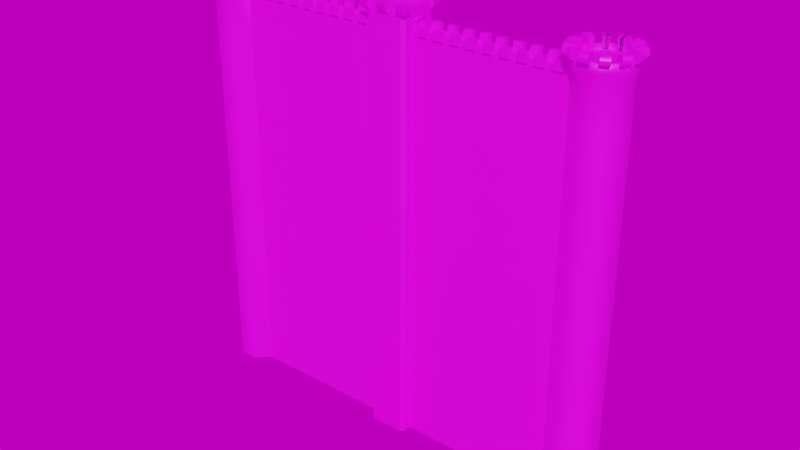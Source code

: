 # Source: wall.blend  (saved by Blender 2.91.10; exported with 4.5.12 LTS)
import bpy
from mathutils import Matrix  # noqa: F401  (used for matrix-valued properties, if any)

bpy.ops.wm.read_factory_settings(use_empty=True)
scene = bpy.context.scene
scene.name = 'Scene'

# ---- collections
col_wall = bpy.data.collections.new('wall'); scene.collection.children.link(col_wall)

# ---- images (referenced by path relative to the original .blend; pixels are not part of the script)
import os
ASSET_DIR = os.environ.get("B2B_ASSET_DIR", "")  # directory of the original .blend (textures are referenced by path, not embedded)
HERE = os.path.dirname(os.path.abspath(__file__))  # packed textures are extracted next to this script under _unpacked/

def load_image(name, relpath, width, height, colorspace="sRGB"):
    """Load a texture the original file referenced (path relative to the .blend, or extracted next to this script)."""
    p = next((c for c in (os.path.join(HERE, relpath), os.path.join(ASSET_DIR, relpath)) if relpath and os.path.exists(c)), "")
    if p:
        img = bpy.data.images.load(p, check_existing=True)
        img.name = name
    else:  # same state as the original file: an image datablock whose file is absent (Cycles renders it pink)
        img = bpy.data.images.new(name, width, height)
        img.source = "FILE"
        img.filepath = "//" + (relpath or name)
    img.colorspace_settings.name = colorspace
    return img
img_composite_png = load_image('composite.png', 'composite.png', 1024, 1024, 'sRGB')
img_tt_rts_buildings_texture_tga_001 = load_image('TT_RTS_Buildings_texture.tga.001', 'TT_RTS_Buildings_texture.tga', 1024, 1024, 'sRGB')
img_hdrskycloudy004_hdr_6k_exr = load_image('HdrSkyCloudy004_HDR_6K.exr', 'HdrSkyCloudy004_HDR_6K.exr', 1024, 1024, 'Linear Rec.709')

# ---- materials (node trees are filled in below, after node groups)
mat_composite = bpy.data.materials.new('Composite')
mat_composite.use_transparent_shadow = False
mat_composite_tintable = bpy.data.materials.new('Composite.Tintable')
mat_composite_tintable.use_transparent_shadow = False

# ---- node groups
ng_auto_smooth = bpy.data.node_groups.new('Auto Smooth', 'GeometryNodeTree')
_s = ng_auto_smooth.interface.new_socket(name='Geometry', in_out='OUTPUT', socket_type='NodeSocketGeometry')
_s = ng_auto_smooth.interface.new_socket(name='Geometry', in_out='INPUT', socket_type='NodeSocketGeometry')
_s = ng_auto_smooth.interface.new_socket(name='Angle', in_out='INPUT', socket_type='NodeSocketFloat')
_s.subtype = 'ANGLE'
_s.min_value = 0.0
_s.max_value = 3.142
ng_auto_smooth.is_modifier = True
_N = ng_auto_smooth.nodes; _L = ng_auto_smooth.links
n0 = _N.new('NodeGroupOutput'); n0.name = 'Group Output'; n0.location = (480, -100)
n1 = _N.new('NodeGroupInput'); n1.name = 'Group Input'; n1.location = (-420, -300)
n2 = _N.new('NodeGroupInput'); n2.name = 'Group Input.001'; n2.location = (-60, -100)
n3 = _N.new('GeometryNodeSetShadeSmooth'); n3.name = 'Set Shade Smooth'; n3.location = (120, -100)
n3.domain = 'EDGE'
n4 = _N.new('GeometryNodeSetShadeSmooth'); n4.name = 'Set Shade Smooth.001'; n4.location = (300, -100)
n5 = _N.new('GeometryNodeInputMeshEdgeAngle'); n5.name = 'Edge Angle'; n5.location = (-420, -220)
n6 = _N.new('GeometryNodeInputEdgeSmooth'); n6.name = 'Is Edge Smooth'; n6.location = (-60, -160)
n7 = _N.new('GeometryNodeInputShadeSmooth'); n7.name = 'Is Face Smooth'; n7.location = (-240, -340)
n8 = _N.new('FunctionNodeBooleanMath'); n8.name = 'Boolean Math'; n8.location = (-60, -220)
n9 = _N.new('FunctionNodeCompare'); n9.name = 'Compare'; n9.location = (-240, -180)
n9.operation = 'LESS_EQUAL'
_L.new(n5.outputs[0], n9.inputs[0])
_L.new(n4.outputs[0], n0.inputs[0])
_L.new(n1.outputs[1], n9.inputs[1])
_L.new(n9.outputs[0], n8.inputs[0])
_L.new(n7.outputs[0], n8.inputs[1])
_L.new(n2.outputs[0], n3.inputs[0])
_L.new(n6.outputs[0], n3.inputs[1])
_L.new(n3.outputs[0], n4.inputs[0])
_L.new(n8.outputs[0], n3.inputs[2])
n0.is_active_output = True

# ---- material node trees
mat_composite.use_nodes = True; mat_composite.node_tree.nodes.clear()
_N = mat_composite.node_tree.nodes; _L = mat_composite.node_tree.links
n0 = _N.new('ShaderNodeBsdfPrincipled'); n0.name = 'Principled BSDF'; n0.location = (10, 300)
n0.distribution = 'GGX'
n0.subsurface_method = 'BURLEY'
n0.inputs[3].default_value = 1.45
n0.inputs[27].default_value = (0.0, 0.0, 0.0, 1.0)
n0.inputs[28].default_value = 1.0
n1 = _N.new('ShaderNodeOutputMaterial'); n1.name = 'Material Output'; n1.location = (300, 300)
n2 = _N.new('ShaderNodeTexImage'); n2.name = 'Image Texture'; n2.location = (-580, 302)
n2.image = img_composite_png
n3 = _N.new('ShaderNodeTexImage'); n3.name = 'Image Texture.001'; n3.location = (-593, 593)
n3.image = img_tt_rts_buildings_texture_tga_001
_L.new(n0.outputs[0], n1.inputs[0])
_L.new(n3.outputs[0], n0.inputs[0])
n1.is_active_output = True
mat_composite_tintable.use_nodes = True; mat_composite_tintable.node_tree.nodes.clear()
_N = mat_composite_tintable.node_tree.nodes; _L = mat_composite_tintable.node_tree.links
n0 = _N.new('ShaderNodeBsdfPrincipled'); n0.name = 'Principled BSDF'; n0.location = (10, 300)
n0.distribution = 'GGX'
n0.subsurface_method = 'BURLEY'
n0.inputs[3].default_value = 1.45
n0.inputs[27].default_value = (0.0, 0.0, 0.0, 1.0)
n0.inputs[28].default_value = 1.0
n1 = _N.new('ShaderNodeOutputMaterial'); n1.name = 'Material Output'; n1.location = (300, 300)
n2 = _N.new('ShaderNodeTexImage'); n2.name = 'Image Texture'; n2.location = (-580, 302)
n2.image = img_composite_png
n3 = _N.new('ShaderNodeTexImage'); n3.name = 'Image Texture.001'; n3.location = (-593, 593)
n3.image = img_tt_rts_buildings_texture_tga_001
_L.new(n0.outputs[0], n1.inputs[0])
_L.new(n3.outputs[0], n0.inputs[0])
n1.is_active_output = True

# ---- world
world_world = bpy.data.worlds.new('World'); scene.world = world_world
world_world.use_nodes = True; world_world.node_tree.nodes.clear()
_N = world_world.node_tree.nodes; _L = world_world.node_tree.links
n0 = _N.new('ShaderNodeMath'); n0.name = 'Math'; n0.location = (-166, 272)
n0.operation = 'MULTIPLY'
n0.inputs[2].default_value = 0.0
n1 = _N.new('ShaderNodeMath'); n1.name = 'Math.001'; n1.location = (27, 275)
n1.inputs[2].default_value = 0.0
n2 = _N.new('ShaderNodeBackground'); n2.name = 'Background'; n2.location = (291, 365)
n3 = _N.new('NodeReroute'); n3.name = 'Reroute'; n3.location = (-259, 307)
n3.width = 16
n4 = _N.new('ShaderNodeTexEnvironment'); n4.name = 'Environment Texture'; n4.location = (-698, 345)
n4.width = 280
n4.image = img_hdrskycloudy004_hdr_6k_exr
n5 = _N.new('ShaderNodeTexNoise'); n5.name = 'Musgrave Texture'; n5.location = (-569, 105)
n5.width = 150
n5.normalize = False
n5.inputs[2].default_value = 1.0
n5.inputs[3].default_value = 0.0
n5.inputs[4].default_value = 1.0
n5.inputs[5].default_value = 1.0
n6 = _N.new('ShaderNodeOutputWorld'); n6.name = 'World Output'; n6.location = (476, 366)
n7 = _N.new('ShaderNodeRGB'); n7.name = 'RGB'; n7.location = (-559, 568)
n7.outputs[0].default_value = (0.07888, 0.09304, 0.5, 1.0)
_L.new(n2.outputs[0], n6.inputs[0])
_L.new(n0.outputs[0], n1.inputs[0])
_L.new(n3.outputs[0], n2.inputs[0])
_L.new(n3.outputs[0], n0.inputs[0])
_L.new(n1.outputs[0], n2.inputs[1])
_L.new(n4.outputs[0], n3.inputs[0])
n6.is_active_output = True
world_world.color = (0.05088, 0.05088, 0.05088)
world_world.use_sun_shadow = False
world_world.sun_shadow_jitter_overblur = 0.0
world_world.cycles.sample_map_resolution = 2048

# ---- meshes
me_cube = bpy.data.meshes.new('Cube')
me_cube.from_pydata([(-21.23, -1.148, 4.528), (-21.23, -0.6632, 4.528), (-21.23, -0.5, 4.191), (-22.85, -2.772, -45.0), (-22.89, -2.691, 6.5), (-25.15, -2.772, -45.0), (-25.11, -2.691, 6.5), (-26.77, -1.148, -45.0), (-26.69, -1.114, 6.5), (-21.23, -1.148, -45.0), (-22.85, -2.772, 4.528), (-25.15, -2.772, 4.528), (-26.77, -1.148, 4.528), (-22.71, -3.118, 6.5), (-25.29, -3.118, 6.5), (-27.12, -1.292, 6.5), (-20.88, -1.292, 6.5), (-25.11, -1.114, 5.961), (-25.15, -2.772, -0.4245), (-25.15, -2.772, -5.377), (-25.15, -2.772, -10.33), (-25.15, -2.772, -15.28), (-25.15, -2.772, -20.24), (-25.15, -2.772, -25.19), (-25.15, -2.772, -30.14), (-25.15, -2.772, -35.09), (-25.15, -2.772, -40.05), (-26.77, -1.148, -0.4245), (-26.77, -1.148, -5.377), (-26.77, -1.148, -10.33), (-26.77, -1.148, -15.28), (-26.77, -1.148, -20.24), (-26.77, -1.148, -25.19), (-26.77, -1.148, -30.14), (-26.77, -1.148, -35.09), (-26.77, -1.148, -40.05), (-21.23, -1.148, -0.4245), (-21.23, -1.148, -10.33), (-21.23, -1.148, -15.28), (-21.23, -1.148, -20.24), (-21.23, -1.148, -30.14), (-21.23, -1.148, -40.05), (-22.85, -2.772, -40.05), (-22.85, -2.772, -35.09), (-22.85, -2.772, -30.14), (-22.85, -2.772, -25.19), (-22.85, -2.772, -20.24), (-22.85, -2.772, -15.28), (-22.85, -2.772, -10.33), (-22.85, -2.772, -5.377), (-22.85, -2.772, -0.4245), (-26.77, -3.529e-06, -45.0), (-27.12, -3.409e-06, 6.5), (-26.77, -3.529e-06, 4.528), (-26.69, -3.469e-06, 6.5), (-26.69, 0.0, 5.961), (-26.77, -3.529e-06, -40.05), (-26.77, -3.529e-06, -35.09), (-26.77, -3.529e-06, -30.14), (-26.77, -3.529e-06, -25.19), (-26.77, -3.529e-06, -20.24), (-26.77, -3.529e-06, -15.28), (-26.77, -3.529e-06, -10.33), (-26.77, -3.529e-06, -5.377), (-26.77, -3.529e-06, -0.4245), (-20.88, -9.061e-07, 6.5), (-21.23, -1.144e-06, 4.528), (-21.31, -1.144e-06, 6.5), (-21.31, 0.0, 5.961), (-21.23, -1.148, -5.377), (-21.23, -1.148, -25.19), (-21.23, -1.148, -35.09), (-2.5, -0.6632, 4.528), (-2.5, -1.148, 4.528), (-2.5, -0.5, 4.191), (-2.5, -1.148, -45.0), (-2.5, -1.148, -5.377), (-2.5, -1.148, -25.19), (-2.5, -1.148, -35.09), (-2.5, -1.148, -0.4245), (-2.5, -1.148, -10.33), (-2.5, -1.148, -15.28), (-2.5, -1.148, -20.24), (-2.5, -1.148, -30.14), (-2.5, -1.148, -40.05), (-22.71, -3.118, 5.514), (-25.29, -3.118, 5.514), (-27.12, -1.292, 5.514), (-27.12, 0.0, 5.514), (-20.88, 0.0, 5.514), (-20.88, -1.292, 5.514), (-18.55, -0.6632, 4.528), (-13.2, -0.6632, 4.528), (-7.851, -0.6632, 4.528), (-7.851, -1.148, 4.528), (-13.2, -1.148, 4.528), (-18.55, -1.148, 4.528), (-18.55, -1.148, -5.377), (-13.2, -1.148, -5.377), (-7.851, -1.148, -5.377), (-18.55, -1.148, -45.0), (-13.2, -1.148, -45.0), (-7.851, -1.148, -45.0), (-18.55, -0.5, 4.191), (-13.2, -0.5, 4.191), (-7.851, -0.5, 4.191), (-18.55, -1.148, -25.19), (-13.2, -1.148, -25.19), (-7.851, -1.148, -25.19), (-18.55, -1.148, -35.09), (-13.2, -1.148, -35.09), (-7.851, -1.148, -35.09), (-18.55, -1.148, -0.4245), (-13.2, -1.148, -0.4245), (-7.851, -1.148, -0.4245), (-18.55, -1.148, -10.33), (-13.2, -1.148, -10.33), (-7.851, -1.148, -10.33), (-18.55, -1.148, -15.28), (-13.2, -1.148, -15.28), (-7.851, -1.148, -15.28), (-18.55, -1.148, -20.24), (-13.2, -1.148, -20.24), (-7.851, -1.148, -20.24), (-18.55, -1.148, -30.14), (-13.2, -1.148, -30.14), (-7.851, -1.148, -30.14), (-18.55, -1.148, -40.05), (-13.2, -1.148, -40.05), (-7.851, -1.148, -40.05), (-21.23, -1.148, 4.178), (-21.23, 0.0, 4.178), (-25.11, -2.691, 5.961), (-22.89, -2.691, 5.961), (-26.69, -1.114, 5.961), (-21.31, -1.114, 5.961), (-22.89, -1.114, 5.961), (-25.11, 0.0, 5.961), (-21.31, -1.114, 6.5), (-22.89, 0.0, 5.961)], [], [(86, 87, 12, 11), (89, 90, 0, 66), (90, 85, 10, 0), (4, 6, 14, 13), (27, 64, 63, 28), (8, 54, 52, 15), (29, 62, 61, 30), (26, 35, 7, 5), (6, 8, 15, 14), (67, 138, 16, 65), (138, 4, 13, 16), (4, 138, 135, 133), (6, 4, 133, 132), (8, 6, 132, 134), (25, 34, 35, 26), (43, 25, 26, 42), (44, 24, 25, 43), (45, 23, 24, 44), (46, 22, 23, 45), (47, 21, 22, 46), (48, 20, 21, 47), (49, 19, 20, 48), (50, 18, 19, 49), (10, 11, 18, 50), (24, 33, 34, 25), (23, 32, 33, 24), (22, 31, 32, 23), (21, 30, 31, 22), (20, 29, 30, 21), (19, 28, 29, 20), (18, 27, 28, 19), (11, 12, 27, 18), (71, 43, 42, 41), (41, 42, 3, 9), (40, 44, 43, 71), (35, 56, 51, 7), (34, 57, 56, 35), (33, 58, 57, 34), (32, 59, 58, 33), (31, 60, 59, 32), (30, 61, 60, 31), (5, 3, 42, 26), (53, 64, 27, 12), (85, 86, 11, 10), (70, 45, 44, 40), (110, 111, 126, 125), (39, 46, 45, 70), (38, 47, 46, 39), (37, 48, 47, 38), (69, 49, 48, 37), (36, 50, 49, 69), (36, 0, 10, 50), (8, 134, 55, 54), (87, 88, 53, 12), (136, 135, 68, 139), (111, 129, 84, 78), (84, 129, 102, 75), (126, 111, 78, 83), (108, 126, 83, 77), (123, 108, 77, 82), (120, 123, 82, 81), (117, 120, 81, 80), (99, 117, 80, 76), (114, 99, 76, 79), (94, 114, 79, 73), (95, 92, 91, 96), (15, 52, 88, 87), (13, 14, 86, 85), (16, 13, 85, 90), (65, 16, 90, 89), (14, 15, 87, 86), (113, 114, 94, 95), (96, 0, 36, 112), (128, 127, 100, 101), (1, 91, 103, 2), (92, 93, 105, 104), (93, 72, 74, 105), (1, 0, 96, 91), (94, 93, 92, 95), (93, 94, 73, 72), (98, 99, 114, 113), (112, 36, 69, 97), (112, 113, 95, 96), (116, 117, 99, 98), (97, 69, 37, 115), (97, 98, 113, 112), (119, 120, 117, 116), (115, 37, 38, 118), (115, 116, 98, 97), (122, 123, 120, 119), (118, 38, 39, 121), (118, 119, 116, 115), (107, 108, 123, 122), (121, 39, 70, 106), (121, 122, 119, 118), (125, 126, 108, 107), (106, 70, 40, 124), (106, 107, 122, 121), (128, 129, 111, 110), (109, 71, 41, 127), (124, 125, 107, 106), (129, 128, 101, 102), (9, 100, 127, 41), (109, 110, 125, 124), (124, 40, 71, 109), (91, 92, 104, 103), (127, 128, 110, 109), (28, 63, 62, 29), (66, 0, 130, 131), (136, 17, 132, 133), (17, 137, 55, 134), (135, 138, 67, 68), (132, 17, 134), (135, 136, 133), (136, 139, 137, 17)])
me_cube.polygons.foreach_set('use_smooth', [1, 1, 1, 1, 1, 1, 1, 1, 1, 1, 1, 1, 1, 1, 1, 1, 1, 1, 1, 1, 1, 1, 1, 1, 1, 1, 1, 1, 1, 1, 1, 1, 1, 1, 1, 1, 1, 1, 1, 1, 1, 1, 1, 1, 1, 0, 1, 1, 1, 1, 1, 1, 1, 1, 1, 0, 0, 0, 0, 0, 0, 0, 0, 0, 0, 0, 1, 1, 1, 1, 1, 0, 0, 0, 0, 0, 0, 0, 0, 0, 0, 0, 0, 0, 0, 0, 0, 0, 0, 0, 0, 0, 0, 0, 0, 0, 0, 0, 0, 0, 0, 0, 0, 0, 0, 0, 0, 1, 1, 1, 1, 1, 1, 1, 1])
_uv = me_cube.uv_layers.new(name='Normal2')
_uv.uv.foreach_set('vector', [0.3555, 0.9004, 0.5703, 0.9004, 0.5703, 0.999, 0.3555, 0.999, 0.4648, 0.9004, 0.3584, 0.9004, 0.3584, 0.999, 0.4648, 0.999, 0.3555, 0.9004, 0.5703, 0.9004, 0.5703, 0.999, 0.3555, 0.999, 0.3555, 0.9639, 0.5703, 0.9639, 0.5703, 0.999, 0.3555, 0.999, 0.3555, 0.999, 0.4072, 0.999, 0.4072, 0.8027, 0.3555, 0.8027, 0.3555, 0.9639, 0.4463, 0.9639, 0.4463, 0.999, 0.3555, 0.999, 0.3555, 0.999, 0.4072, 0.999, 0.4072, 0.8027, 0.3555, 0.8027, 0.4619, 0.999, 0.3555, 0.999, 0.3555, 0.8027, 0.4619, 0.8027, 0.5703, 0.9639, 0.3555, 0.9639, 0.3555, 0.999, 0.5703, 0.999, 0.4814, 0.9639, 0.5703, 0.9639, 0.5703, 0.999, 0.4814, 0.999, 0.5703, 0.9639, 0.3555, 0.9639, 0.3555, 0.999, 0.5703, 0.999, 0.3555, 0.9639, 0.5703, 0.9639, 0.5703, 0.917, 0.3555, 0.917, 0.5703, 0.9639, 0.3555, 0.9639, 0.3555, 0.917, 0.5703, 0.917, 0.3555, 0.9639, 0.5703, 0.9639, 0.5703, 0.917, 0.3555, 0.917, 0.4619, 0.999, 0.3555, 0.999, 0.3555, 0.8027, 0.4619, 0.8027, 0.5703, 0.999, 0.4619, 0.999, 0.4619, 0.8027, 0.5703, 0.8027, 0.5703, 0.999, 0.4619, 0.999, 0.4619, 0.8027, 0.5703, 0.8027, 0.5703, 0.999, 0.4619, 0.999, 0.4619, 0.8027, 0.5703, 0.8027, 0.5703, 0.999, 0.4619, 0.999, 0.4619, 0.8027, 0.5703, 0.8027, 0.5703, 0.999, 0.4619, 0.999, 0.4619, 0.8027, 0.5703, 0.8027, 0.5703, 0.999, 0.4619, 0.999, 0.4619, 0.8027, 0.5703, 0.8027, 0.5703, 0.999, 0.4619, 0.999, 0.4619, 0.8027, 0.5703, 0.8027, 0.5703, 0.999, 0.4619, 0.999, 0.4619, 0.8027, 0.5703, 0.8027, 0.5703, 0.999, 0.4619, 0.999, 0.4619, 0.8027, 0.5703, 0.8027, 0.4619, 0.999, 0.3555, 0.999, 0.3555, 0.8027, 0.4619, 0.8027, 0.4619, 0.999, 0.3555, 0.999, 0.3555, 0.8027, 0.4619, 0.8027, 0.4619, 0.999, 0.3555, 0.999, 0.3555, 0.8027, 0.4619, 0.8027, 0.4619, 0.999, 0.3555, 0.999, 0.3555, 0.8027, 0.4619, 0.8027, 0.4619, 0.999, 0.3555, 0.999, 0.3555, 0.8027, 0.4619, 0.8027, 0.4619, 0.999, 0.3555, 0.999, 0.3555, 0.8027, 0.4619, 0.8027, 0.4619, 0.999, 0.3555, 0.999, 0.3555, 0.8027, 0.4619, 0.8027, 0.4619, 0.999, 0.3555, 0.999, 0.3555, 0.8027, 0.4619, 0.8027, 0.4639, 0.999, 0.5703, 0.999, 0.5703, 0.8027, 0.4639, 0.8027, 0.4639, 0.999, 0.5703, 0.999, 0.5703, 0.8027, 0.4639, 0.8027, 0.4639, 0.999, 0.5703, 0.999, 0.5703, 0.8027, 0.4639, 0.8027, 0.3555, 0.999, 0.4072, 0.999, 0.4072, 0.8027, 0.3555, 0.8027, 0.3555, 0.999, 0.4072, 0.999, 0.4072, 0.8027, 0.3555, 0.8027, 0.3555, 0.999, 0.4072, 0.999, 0.4072, 0.8027, 0.3555, 0.8027, 0.3555, 0.999, 0.4072, 0.999, 0.4072, 0.8027, 0.3555, 0.8027, 0.3555, 0.999, 0.4072, 0.999, 0.4072, 0.8027, 0.3555, 0.8027, 0.3555, 0.999, 0.4072, 0.999, 0.4072, 0.8027, 0.3555, 0.8027, 0.4619, 0.8027, 0.5703, 0.8027, 0.5703, 0.999, 0.4619, 0.999, 0.4072, 0.999, 0.4072, 0.8027, 0.3555, 0.8027, 0.3555, 0.999, 0.5703, 0.9004, 0.3555, 0.9004, 0.3555, 0.999, 0.5703, 0.999, 0.4639, 0.999, 0.5703, 0.999, 0.5703, 0.8027, 0.4639, 0.8027, 0.5703, 0.8027, 0.3555, 0.8027, 0.3555, 0.999, 0.5703, 0.999, 0.4639, 0.999, 0.5703, 0.999, 0.5703, 0.8027, 0.4639, 0.8027, 0.4639, 0.999, 0.5703, 0.999, 0.5703, 0.8027, 0.4639, 0.8027, 0.4639, 0.999, 0.5703, 0.999, 0.5703, 0.8027, 0.4639, 0.8027, 0.4639, 0.999, 0.5703, 0.999, 0.5703, 0.8027, 0.4639, 0.8027, 0.4639, 0.999, 0.5703, 0.999, 0.5703, 0.8027, 0.4639, 0.8027, 0.4639, 0.8027, 0.4639, 0.999, 0.5703, 0.999, 0.5703, 0.8027, 0.3555, 0.9639, 0.3555, 0.917, 0.4463, 0.917, 0.4463, 0.9639, 0.5703, 0.9004, 0.4609, 0.9004, 0.4609, 0.999, 0.5703, 0.999, 0.2529, 0.4043, 0.2529, 0.4775, 0.2012, 0.4775, 0.2012, 0.4043, 0.3555, 0.999, 0.3555, 0.8027, 0.5703, 0.8027, 0.5703, 0.999, 0.5703, 0.999, 0.3555, 0.999, 0.3555, 0.8027, 0.5703, 0.8027, 0.3555, 0.999, 0.3555, 0.8027, 0.5703, 0.8027, 0.5703, 0.999, 0.3555, 0.999, 0.3555, 0.8027, 0.5703, 0.8027, 0.5703, 0.999, 0.3555, 0.999, 0.3555, 0.8027, 0.5703, 0.8027, 0.5703, 0.999, 0.3555, 0.999, 0.3555, 0.8027, 0.5703, 0.8027, 0.5703, 0.999, 0.3555, 0.999, 0.3555, 0.8027, 0.5703, 0.8027, 0.5703, 0.999, 0.3555, 0.999, 0.3555, 0.8027, 0.5703, 0.8027, 0.5703, 0.999, 0.3555, 0.999, 0.3555, 0.8027, 0.5703, 0.8027, 0.5703, 0.999, 0.3555, 0.999, 0.3555, 0.8027, 0.5703, 0.8027, 0.5703, 0.999, 0.5703, 0.999, 0.5703, 0.9814, 0.3555, 0.9814, 0.3555, 0.999, 0.5703, 0.8027, 0.4609, 0.8027, 0.4609, 0.9004, 0.5703, 0.9004, 0.5703, 0.8027, 0.3555, 0.8027, 0.3555, 0.9004, 0.5703, 0.9004, 0.3555, 0.8027, 0.5703, 0.8027, 0.5703, 0.9004, 0.3555, 0.9004, 0.4648, 0.8027, 0.3584, 0.8027, 0.3584, 0.9004, 0.4648, 0.9004, 0.3555, 0.8027, 0.5703, 0.8027, 0.5703, 0.9004, 0.3555, 0.9004, 0.5703, 0.8027, 0.3555, 0.8027, 0.3555, 0.999, 0.5703, 0.999, 0.3555, 0.999, 0.4639, 0.999, 0.4639, 0.8027, 0.3555, 0.8027, 0.5703, 0.999, 0.3555, 0.999, 0.3555, 0.8027, 0.5703, 0.8027, 0.3555, 0.9814, 0.5703, 0.9814, 0.5703, 0.999, 0.3555, 0.999, 0.3555, 0.9814, 0.5703, 0.9814, 0.5703, 0.999, 0.3555, 0.999, 0.3555, 0.9814, 0.5703, 0.9814, 0.5703, 0.999, 0.3555, 0.999, 0.3555, 0.9814, 0.3555, 0.999, 0.5703, 0.999, 0.5703, 0.9814, 0.5703, 0.999, 0.5703, 0.9814, 0.3555, 0.9814, 0.3555, 0.999, 0.3555, 0.9814, 0.3555, 0.999, 0.5703, 0.999, 0.5703, 0.9814, 0.5703, 0.8027, 0.3555, 0.8027, 0.3555, 0.999, 0.5703, 0.999, 0.3555, 0.999, 0.4639, 0.999, 0.4639, 0.8027, 0.3555, 0.8027, 0.3555, 0.8027, 0.5703, 0.8027, 0.5703, 0.999, 0.3555, 0.999, 0.5703, 0.8027, 0.3555, 0.8027, 0.3555, 0.999, 0.5703, 0.999, 0.3555, 0.999, 0.4639, 0.999, 0.4639, 0.8027, 0.3555, 0.8027, 0.3555, 0.8027, 0.5703, 0.8027, 0.5703, 0.999, 0.3555, 0.999, 0.5703, 0.8027, 0.3555, 0.8027, 0.3555, 0.999, 0.5703, 0.999, 0.3555, 0.999, 0.4639, 0.999, 0.4639, 0.8027, 0.3555, 0.8027, 0.3555, 0.8027, 0.5703, 0.8027, 0.5703, 0.999, 0.3555, 0.999, 0.5703, 0.8027, 0.3555, 0.8027, 0.3555, 0.999, 0.5703, 0.999, 0.3555, 0.999, 0.4639, 0.999, 0.4639, 0.8027, 0.3555, 0.8027, 0.3555, 0.8027, 0.5703, 0.8027, 0.5703, 0.999, 0.3555, 0.999, 0.5703, 0.8027, 0.3555, 0.8027, 0.3555, 0.999, 0.5703, 0.999, 0.3555, 0.999, 0.4639, 0.999, 0.4639, 0.8027, 0.3555, 0.8027, 0.3555, 0.8027, 0.5703, 0.8027, 0.5703, 0.999, 0.3555, 0.999, 0.5703, 0.8027, 0.3555, 0.8027, 0.3555, 0.999, 0.5703, 0.999, 0.3555, 0.999, 0.4639, 0.999, 0.4639, 0.8027, 0.3555, 0.8027, 0.3555, 0.8027, 0.5703, 0.8027, 0.5703, 0.999, 0.3555, 0.999, 0.5703, 0.8027, 0.3555, 0.8027, 0.3555, 0.999, 0.5703, 0.999, 0.3555, 0.999, 0.4639, 0.999, 0.4639, 0.8027, 0.3555, 0.8027, 0.3555, 0.8027, 0.5703, 0.8027, 0.5703, 0.999, 0.3555, 0.999, 0.3555, 0.999, 0.5703, 0.999, 0.5703, 0.8027, 0.3555, 0.8027, 0.4639, 0.8027, 0.3555, 0.8027, 0.3555, 0.999, 0.4639, 0.999, 0.3555, 0.8027, 0.5703, 0.8027, 0.5703, 0.999, 0.3555, 0.999, 0.3555, 0.999, 0.4639, 0.999, 0.4639, 0.8027, 0.3555, 0.8027, 0.3555, 0.9814, 0.5703, 0.9814, 0.5703, 0.999, 0.3555, 0.999, 0.3555, 0.8027, 0.5703, 0.8027, 0.5703, 0.999, 0.3555, 0.999, 0.3555, 0.999, 0.4072, 0.999, 0.4072, 0.8027, 0.3555, 0.8027, 0.3744, 0.9947, 0.495, 0.9947, 0.495, 0.9947, 0.3744, 0.9947, 0.1787, 0.4004, 0.1787, 0.5098, 0.2529, 0.5098, 0.2529, 0.4004, 0.2529, 0.5049, 0.2012, 0.5049, 0.2012, 0.4326, 0.2529, 0.4326, 0.5703, 0.917, 0.5703, 0.9639, 0.4814, 0.9639, 0.4814, 0.917, 0.1748, 0.5059, 0.2529, 0.5059, 0.2529, 0.4326, 0.1748, 0.4775, 0.1748, 0.4043, 0.2529, 0.4043, 0.2529, 0.4004, 0.2012, 0.4004, 0.2012, 0.5039, 0.2529, 0.5039])
me_cube.materials.append(mat_composite)
me_cube.use_remesh_fix_poles = True
me_cube.use_remesh_preserve_attributes = False
me_cube.use_mirror_vertex_groups = False
me_cube.update()
me_cube_001 = bpy.data.meshes.new('Cube.001')
me_cube_001.from_pydata([(-1.65, 0.0, 6.5), (-1.65, -0.825, 6.5), (1.65, 0.0, 6.5), (1.65, -0.825, 6.5), (-1.65, 0.825, 6.5), (0.0, 1.65, 6.5), (1.65, 0.825, 6.5), (0.0, -1.65, 6.5), (0.0, 0.0, 6.5), (0.0, -0.825, 6.5), (0.0, 0.825, 6.5), (-1.65, -2.0, -45.0), (-2.0, -1.65, -45.0), (-1.65, -1.3, 6.966), (-1.684, -1.3, 7.0), (-1.3, -1.684, 7.0), (-1.3, -1.65, 6.966), (-2.0, 1.65, -45.0), (-1.65, 2.0, -45.0), (-1.65, 1.3, 6.966), (-1.3, 1.65, 6.966), (-1.3, 1.684, 7.0), (-1.684, 1.3, 7.0), (2.0, -1.65, -45.0), (1.65, -2.0, -45.0), (1.65, -1.3, 6.966), (1.3, -1.65, 6.966), (1.3, -1.684, 7.0), (1.684, -1.3, 7.0), (1.65, 2.0, -45.0), (2.0, 1.65, -45.0), (1.3, 1.65, 6.966), (1.65, 1.3, 6.966), (1.684, 1.3, 7.0), (1.3, 1.684, 7.0), (-2.0, -1.65, 6.966), (-1.65, -2.0, 6.966), (-1.966, -1.966, 7.0), (-2.0, 1.65, 6.966), (-1.966, 1.966, 7.0), (-1.65, 2.0, 6.966), (1.65, 2.0, 6.966), (1.966, 1.966, 7.0), (2.0, 1.65, 6.966), (2.0, -1.65, 6.966), (1.966, -1.966, 7.0), (1.65, -2.0, 6.966), (-1.65, -1.3, 6.5), (-1.3, -1.65, 6.5), (-1.3, 1.65, 6.5), (-1.65, 1.3, 6.5), (1.65, 1.3, 6.5), (1.3, 1.65, 6.5), (1.3, -1.65, 6.5), (1.65, -1.3, 6.5), (-1.65, -2.0, -24.2), (-2.0, -1.65, -24.2), (-2.0, -1.65, -29.4), (-1.65, -2.0, -29.4), (-2.0, -1.65, -34.6), (-1.65, -2.0, -34.6), (-2.0, -1.65, -39.8), (-1.65, -2.0, -39.8), (-2.0, -1.65, -19.0), (-1.65, -2.0, -19.0), (-2.0, -1.65, -13.8), (-1.65, -2.0, -13.8), (-2.0, -1.65, -8.6), (-1.65, -2.0, -8.6), (-1.65, -2.0, -3.4), (-2.0, -1.65, -3.4), (-2.0, -1.65, 1.8), (-1.65, -2.0, 1.8), (-1.65, 2.0, 1.8), (-2.0, 1.65, 1.8), (-1.65, 2.0, -3.4), (-2.0, 1.65, -3.4), (-1.65, 2.0, -8.6), (-2.0, 1.65, -8.6), (-1.65, 2.0, -13.8), (-2.0, 1.65, -13.8), (-1.65, 2.0, -19.0), (-2.0, 1.65, -19.0), (-1.65, 2.0, -24.2), (-2.0, 1.65, -24.2), (-1.65, 2.0, -29.4), (-2.0, 1.65, -29.4), (-1.65, 2.0, -34.6), (-2.0, 1.65, -34.6), (-2.0, 1.65, -39.8), (-1.65, 2.0, -39.8), (2.0, 1.65, 1.8), (1.65, 2.0, 1.8), (2.0, 1.65, -3.4), (1.65, 2.0, -3.4), (2.0, 1.65, -8.6), (1.65, 2.0, -8.6), (2.0, 1.65, -13.8), (1.65, 2.0, -13.8), (2.0, 1.65, -19.0), (1.65, 2.0, -19.0), (2.0, 1.65, -24.2), (1.65, 2.0, -24.2), (2.0, 1.65, -29.4), (1.65, 2.0, -29.4), (2.0, 1.65, -34.6), (1.65, 2.0, -34.6), (1.65, 2.0, -39.8), (2.0, 1.65, -39.8), (1.65, -2.0, 1.8), (2.0, -1.65, 1.8), (1.65, -2.0, -3.4), (2.0, -1.65, -3.4), (1.65, -2.0, -8.6), (2.0, -1.65, -8.6), (1.65, -2.0, -13.8), (2.0, -1.65, -13.8), (1.65, -2.0, -19.0), (2.0, -1.65, -19.0), (1.65, -2.0, -24.2), (2.0, -1.65, -24.2), (1.65, -2.0, -29.4), (2.0, -1.65, -29.4), (1.65, -2.0, -34.6), (2.0, -1.65, -34.6), (2.0, -1.65, -39.8), (1.65, -2.0, -39.8)], [], [(19, 13, 47, 1, 0, 4, 50), (109, 46, 36, 72), (91, 43, 44, 110), (9, 1, 47, 48, 7), (27, 15, 14, 37, 45), (16, 26, 53, 7, 48), (30, 108, 125, 23), (71, 35, 38, 74), (18, 90, 107, 29), (8, 0, 1, 9), (21, 34, 33, 42, 39), (33, 28, 27, 45, 42), (14, 22, 21, 39, 37), (59, 57, 86, 88), (56, 63, 82, 84), (61, 59, 88, 89), (63, 65, 80, 82), (73, 40, 41, 92), (65, 67, 78, 80), (67, 70, 76, 78), (70, 71, 74, 76), (75, 73, 92, 94), (25, 32, 51, 6, 2, 3, 54), (108, 105, 124, 125), (105, 103, 122, 124), (103, 101, 120, 122), (101, 99, 118, 120), (99, 97, 116, 118), (97, 95, 114, 116), (95, 93, 112, 114), (31, 20, 49, 5, 52), (93, 91, 110, 112), (90, 87, 106, 107), (87, 85, 104, 106), (85, 83, 102, 104), (83, 81, 100, 102), (81, 79, 98, 100), (79, 77, 96, 98), (77, 75, 94, 96), (24, 126, 62, 11), (126, 123, 60, 62), (123, 121, 58, 60), (121, 119, 55, 58), (119, 117, 64, 55), (117, 115, 66, 64), (115, 113, 68, 66), (113, 111, 69, 68), (111, 109, 72, 69), (10, 4, 0, 8), (57, 56, 84, 86), (2, 8, 9, 3), (5, 49, 50, 4, 10), (6, 10, 8, 2), (3, 9, 7, 53, 54), (51, 52, 5, 10, 6), (13, 14, 15, 16), (19, 20, 21, 22), (25, 26, 27, 28), (31, 32, 33, 34), (35, 36, 37), (38, 39, 40), (41, 42, 43), (44, 45, 46), (58, 55, 56, 57), (37, 39, 38, 35), (39, 42, 41, 40), (42, 45, 44, 43), (45, 37, 36, 46), (13, 19, 22, 14), (20, 31, 34, 21), (32, 25, 28, 33), (26, 16, 15, 27), (25, 54, 53, 26), (47, 13, 16, 48), (19, 50, 49, 20), (51, 32, 31, 52), (60, 58, 57, 59), (62, 60, 59, 61), (11, 62, 61, 12), (72, 36, 35, 71), (90, 18, 17, 89), (108, 30, 29, 107), (126, 24, 23, 125), (68, 69, 70, 67), (66, 68, 67, 65), (64, 66, 65, 63), (55, 64, 63, 56), (69, 72, 71, 70), (40, 73, 74, 38), (73, 75, 76, 74), (75, 77, 78, 76), (77, 79, 80, 78), (79, 81, 82, 80), (81, 83, 84, 82), (83, 85, 86, 84), (85, 87, 88, 86), (87, 90, 89, 88), (43, 91, 92, 41), (91, 93, 94, 92), (93, 95, 96, 94), (95, 97, 98, 96), (97, 99, 100, 98), (99, 101, 102, 100), (101, 103, 104, 102), (103, 105, 106, 104), (105, 108, 107, 106), (46, 109, 110, 44), (109, 111, 112, 110), (111, 113, 114, 112), (113, 115, 116, 114), (115, 117, 118, 116), (117, 119, 120, 118), (119, 121, 122, 120), (121, 123, 124, 122), (123, 126, 125, 124), (12, 61, 89, 17)])
me_cube_001.polygons.foreach_set('use_smooth', [True] * 116)
_k = set([(0, 1), (0, 4), (1, 47), (2, 3), (2, 6), (3, 54), (4, 50), (5, 49), (5, 52), (6, 51), (7, 48), (7, 53), (11, 62), (12, 61), (13, 19), (13, 47), (14, 22), (15, 27), (16, 26), (16, 48), (17, 89), (18, 90), (19, 50), (20, 31), (20, 49), (21, 34), (23, 125), (24, 126), (25, 32), (25, 54), (26, 53), (28, 33), (29, 107), (30, 108), (31, 52), (32, 51), (35, 38), (35, 71), (36, 46), (36, 72), (37, 39), (37, 45), (38, 74), (39, 42), (40, 41), (40, 73), (41, 92), (42, 45), (43, 44), (43, 91), (44, 110), (46, 109), (47, 48), (49, 50), (51, 52), (53, 54), (55, 58), (55, 64), (56, 57), (56, 63), (57, 59), (58, 60), (59, 61), (60, 62), (63, 65), (64, 66), (65, 67), (66, 68), (67, 70), (68, 69), (69, 72), (70, 71), (73, 75), (74, 76), (75, 77), (76, 78), (77, 79), (78, 80), (79, 81), (80, 82), (81, 83), (82, 84), (83, 85), (84, 86), (85, 87), (86, 88), (87, 90), (88, 89), (91, 93), (92, 94), (93, 95), (94, 96), (95, 97), (96, 98), (97, 99), (98, 100), (99, 101), (100, 102), (101, 103), (102, 104), (103, 105), (104, 106), (105, 108), (106, 107), (109, 111), (110, 112), (111, 113), (112, 114), (113, 115), (114, 116), (115, 117), (116, 118), (117, 119), (118, 120), (119, 121), (120, 122), (121, 123), (122, 124), (123, 126), (124, 125)])
me_cube_001.attributes.new('sharp_edge', 'BOOLEAN', 'EDGE').data.foreach_set('value', [ (min(e.vertices), max(e.vertices)) in _k for e in me_cube_001.edges])
_uv = me_cube_001.uv_layers.new(name='UVMap')
_uv.uv.foreach_set('vector', [0.3773, 0.97, 0.5466, 0.97, 0.547, 1.0, 0.5166, 1.0, 0.4619, 1.0, 0.4082, 1.0, 0.3773, 1.0, 0.3735, 0.8018, 0.3735, 0.9977, 0.5523, 0.9977, 0.5523, 0.8018, 0.5523, 0.8018, 0.5523, 0.9977, 0.3735, 0.9977, 0.3735, 0.8018, 0.2529, 0.4014, 0.2529, 0.5088, 0.2085, 0.5088, 0.1758, 0.486, 0.1758, 0.4014, 0.3787, 0.9789, 0.5451, 0.9789, 0.5693, 0.9785, 0.5693, 0.9977, 0.3545, 0.9977, 0.5465, 0.9744, 0.3773, 0.9744, 0.3773, 0.9443, 0.4619, 0.9443, 0.5465, 0.9443, 0.5523, 0.8018, 0.5523, 0.999, 0.3735, 0.999, 0.3735, 0.8018, 0.5523, 0.8018, 0.5523, 0.9977, 0.3735, 0.9977, 0.3735, 0.8018, 0.3735, 0.8018, 0.3735, 0.999, 0.5523, 0.999, 0.5523, 0.8018, 0.2529, 0.4014, 0.2529, 0.5088, 0.1758, 0.5088, 0.1758, 0.4014, 0.3787, 0.9789, 0.5451, 0.9789, 0.5693, 0.9785, 0.5693, 0.9977, 0.3545, 0.9977, 0.3787, 0.9789, 0.5451, 0.9789, 0.5693, 0.9785, 0.5693, 0.9977, 0.3545, 0.9977, 0.5451, 0.9655, 0.3787, 0.9655, 0.3545, 0.9658, 0.3545, 0.9466, 0.5693, 0.9466, 0.5523, 0.8018, 0.5523, 0.999, 0.3735, 0.999, 0.3735, 0.8018, 0.5523, 0.8018, 0.5523, 0.999, 0.3735, 0.999, 0.3735, 0.8018, 0.5523, 0.8018, 0.5523, 0.999, 0.3735, 0.999, 0.3735, 0.8018, 0.5523, 0.8018, 0.5523, 0.999, 0.3735, 0.999, 0.3735, 0.8018, 0.3735, 0.8018, 0.3735, 0.9977, 0.5523, 0.9977, 0.5523, 0.8018, 0.5523, 0.8018, 0.5523, 0.999, 0.3735, 0.999, 0.3735, 0.8018, 0.5523, 0.8018, 0.5523, 0.999, 0.3735, 0.999, 0.3735, 0.8018, 0.5523, 0.8018, 0.5523, 0.999, 0.3735, 0.999, 0.3735, 0.8018, 0.3735, 0.8018, 0.3735, 0.999, 0.5523, 0.999, 0.5523, 0.8018, 0.5466, 0.9744, 0.3773, 0.9744, 0.3773, 0.9443, 0.4082, 0.9443, 0.4619, 0.9443, 0.5166, 0.9443, 0.547, 0.9443, 0.5523, 0.8018, 0.5523, 0.999, 0.3735, 0.999, 0.3735, 0.8018, 0.5523, 0.8018, 0.5523, 0.999, 0.3735, 0.999, 0.3735, 0.8018, 0.5523, 0.8018, 0.5523, 0.999, 0.3735, 0.999, 0.3735, 0.8018, 0.5523, 0.8018, 0.5523, 0.999, 0.3735, 0.999, 0.3735, 0.8018, 0.5523, 0.8018, 0.5523, 0.999, 0.3735, 0.999, 0.3735, 0.8018, 0.5523, 0.8018, 0.5523, 0.999, 0.3735, 0.999, 0.3735, 0.8018, 0.5523, 0.8018, 0.5523, 0.999, 0.3735, 0.999, 0.3735, 0.8018, 0.5465, 0.9744, 0.3773, 0.9744, 0.3773, 0.9443, 0.4619, 0.9443, 0.5465, 0.9443, 0.5523, 0.8018, 0.5523, 0.999, 0.3735, 0.999, 0.3735, 0.8018, 0.3735, 0.8018, 0.3735, 0.999, 0.5523, 0.999, 0.5523, 0.8018, 0.3735, 0.8018, 0.3735, 0.999, 0.5523, 0.999, 0.5523, 0.8018, 0.3735, 0.8018, 0.3735, 0.999, 0.5523, 0.999, 0.5523, 0.8018, 0.3735, 0.8018, 0.3735, 0.999, 0.5523, 0.999, 0.5523, 0.8018, 0.3735, 0.8018, 0.3735, 0.999, 0.5523, 0.999, 0.5523, 0.8018, 0.3735, 0.8018, 0.3735, 0.999, 0.5523, 0.999, 0.5523, 0.8018, 0.3735, 0.8018, 0.3735, 0.999, 0.5523, 0.999, 0.5523, 0.8018, 0.3735, 0.8018, 0.3735, 0.999, 0.5523, 0.999, 0.5523, 0.8018, 0.3735, 0.8018, 0.3735, 0.999, 0.5523, 0.999, 0.5523, 0.8018, 0.3735, 0.8018, 0.3735, 0.999, 0.5523, 0.999, 0.5523, 0.8018, 0.3735, 0.8018, 0.3735, 0.999, 0.5523, 0.999, 0.5523, 0.8018, 0.3735, 0.8018, 0.3735, 0.999, 0.5523, 0.999, 0.5523, 0.8018, 0.3735, 0.8018, 0.3735, 0.999, 0.5523, 0.999, 0.5523, 0.8018, 0.3735, 0.8018, 0.3735, 0.999, 0.5523, 0.999, 0.5523, 0.8018, 0.3735, 0.8018, 0.3735, 0.999, 0.5523, 0.999, 0.5523, 0.8018, 0.3735, 0.8018, 0.3735, 0.999, 0.5523, 0.999, 0.5523, 0.8018, 0.2529, 0.4014, 0.2529, 0.5088, 0.1758, 0.5088, 0.1758, 0.4014, 0.5523, 0.8018, 0.5523, 0.999, 0.3735, 0.999, 0.3735, 0.8018, 0.2529, 0.4014, 0.2529, 0.5088, 0.1758, 0.5088, 0.1758, 0.4014, 0.2529, 0.4014, 0.2529, 0.486, 0.2202, 0.5088, 0.1758, 0.5088, 0.1758, 0.4014, 0.2529, 0.4014, 0.2529, 0.5088, 0.1758, 0.5088, 0.1758, 0.4014, 0.2529, 0.4014, 0.2529, 0.5088, 0.1758, 0.5088, 0.1758, 0.4242, 0.2085, 0.4014, 0.2202, 0.4014, 0.2529, 0.4242, 0.2529, 0.5088, 0.1758, 0.5088, 0.1758, 0.4014, 0.5693, 0.9744, 0.5693, 0.9766, 0.5465, 0.9766, 0.5465, 0.9766, 0.3545, 0.9744, 0.3773, 0.9766, 0.3773, 0.9766, 0.3545, 0.9766, 0.3545, 0.9744, 0.3773, 0.9766, 0.3773, 0.9766, 0.3545, 0.9766, 0.5465, 0.9744, 0.5693, 0.9744, 0.5693, 0.9766, 0.5465, 0.9766, 0.5523, 0.9977, 0.5713, 0.9977, 0.5694, 0.999, 0.3735, 0.9977, 0.3564, 0.999, 0.3545, 0.9977, 0.5523, 0.9977, 0.5694, 0.999, 0.5713, 0.9977, 0.3545, 0.9977, 0.3564, 0.999, 0.3735, 0.999, 0.5523, 0.8018, 0.5523, 0.999, 0.5523, 0.999, 0.5523, 0.8018, 0.5694, 0.999, 0.3564, 0.999, 0.3735, 0.9977, 0.5523, 0.9977, 0.3545, 0.9977, 0.5693, 0.9977, 0.5523, 0.9977, 0.3735, 0.9977, 0.5694, 0.999, 0.3564, 0.999, 0.3735, 0.9977, 0.5523, 0.9977, 0.3545, 0.9977, 0.5693, 0.9977, 0.5523, 0.9977, 0.3735, 0.9977, 0.5466, 0.97, 0.3773, 0.97, 0.3787, 0.9655, 0.5451, 0.9655, 0.3773, 0.9744, 0.5465, 0.9744, 0.5451, 0.9789, 0.3787, 0.9789, 0.3773, 0.9744, 0.5466, 0.9744, 0.5451, 0.9789, 0.3787, 0.9789, 0.3773, 0.9744, 0.5465, 0.9744, 0.5451, 0.9789, 0.3787, 0.9789, 0.3545, 0.9744, 0.3545, 0.9443, 0.3773, 0.9443, 0.3773, 0.9744, 0.5693, 0.9443, 0.5693, 0.9744, 0.5465, 0.9744, 0.5465, 0.9443, 0.3545, 0.9744, 0.3545, 0.9443, 0.3773, 0.9443, 0.3773, 0.9744, 0.5693, 0.9443, 0.5693, 0.9744, 0.5465, 0.9744, 0.5465, 0.9443, 0.5523, 0.8018, 0.5523, 0.999, 0.5523, 0.999, 0.5523, 0.8018, 0.5523, 0.8018, 0.5523, 0.999, 0.5523, 0.999, 0.5523, 0.8018, 0.5523, 0.8018, 0.5523, 0.999, 0.5523, 0.999, 0.5523, 0.8018, 0.5523, 0.8018, 0.5523, 0.9977, 0.5523, 0.9977, 0.5523, 0.8018, 0.3735, 0.999, 0.3735, 0.8018, 0.3735, 0.8018, 0.3735, 0.999, 0.5523, 0.999, 0.5523, 0.8018, 0.5523, 0.8018, 0.5523, 0.999, 0.3735, 0.999, 0.3735, 0.8018, 0.3735, 0.8018, 0.3735, 0.999, 0.5523, 0.8018, 0.5523, 0.999, 0.5523, 0.999, 0.5523, 0.8018, 0.5523, 0.8018, 0.5523, 0.999, 0.5523, 0.999, 0.5523, 0.8018, 0.5523, 0.8018, 0.5523, 0.999, 0.5523, 0.999, 0.5523, 0.8018, 0.5523, 0.8018, 0.5523, 0.999, 0.5523, 0.999, 0.5523, 0.8018, 0.5523, 0.8018, 0.5523, 0.999, 0.5523, 0.999, 0.5523, 0.8018, 0.3735, 0.9977, 0.3735, 0.8018, 0.3735, 0.8018, 0.3735, 0.9977, 0.3735, 0.999, 0.3735, 0.8018, 0.3735, 0.8018, 0.3735, 0.999, 0.3735, 0.999, 0.3735, 0.8018, 0.3735, 0.8018, 0.3735, 0.999, 0.3735, 0.999, 0.3735, 0.8018, 0.3735, 0.8018, 0.3735, 0.999, 0.3735, 0.999, 0.3735, 0.8018, 0.3735, 0.8018, 0.3735, 0.999, 0.3735, 0.999, 0.3735, 0.8018, 0.3735, 0.8018, 0.3735, 0.999, 0.3735, 0.999, 0.3735, 0.8018, 0.3735, 0.8018, 0.3735, 0.999, 0.3735, 0.999, 0.3735, 0.8018, 0.3735, 0.8018, 0.3735, 0.999, 0.3735, 0.999, 0.3735, 0.8018, 0.3735, 0.8018, 0.3735, 0.999, 0.5523, 0.9977, 0.5523, 0.8018, 0.5523, 0.8018, 0.5523, 0.9977, 0.5523, 0.999, 0.5523, 0.8018, 0.5523, 0.8018, 0.5523, 0.999, 0.5523, 0.999, 0.5523, 0.8018, 0.5523, 0.8018, 0.5523, 0.999, 0.5523, 0.999, 0.5523, 0.8018, 0.5523, 0.8018, 0.5523, 0.999, 0.5523, 0.999, 0.5523, 0.8018, 0.5523, 0.8018, 0.5523, 0.999, 0.5523, 0.999, 0.5523, 0.8018, 0.5523, 0.8018, 0.5523, 0.999, 0.5523, 0.999, 0.5523, 0.8018, 0.5523, 0.8018, 0.5523, 0.999, 0.5523, 0.999, 0.5523, 0.8018, 0.5523, 0.8018, 0.5523, 0.999, 0.5523, 0.999, 0.5523, 0.8018, 0.5523, 0.8018, 0.5523, 0.999, 0.3735, 0.9977, 0.3735, 0.8018, 0.3735, 0.8018, 0.3735, 0.9977, 0.3735, 0.999, 0.3735, 0.8018, 0.3735, 0.8018, 0.3735, 0.999, 0.3735, 0.999, 0.3735, 0.8018, 0.3735, 0.8018, 0.3735, 0.999, 0.3735, 0.999, 0.3735, 0.8018, 0.3735, 0.8018, 0.3735, 0.999, 0.3735, 0.999, 0.3735, 0.8018, 0.3735, 0.8018, 0.3735, 0.999, 0.3735, 0.999, 0.3735, 0.8018, 0.3735, 0.8018, 0.3735, 0.999, 0.3735, 0.999, 0.3735, 0.8018, 0.3735, 0.8018, 0.3735, 0.999, 0.3735, 0.999, 0.3735, 0.8018, 0.3735, 0.8018, 0.3735, 0.999, 0.3735, 0.999, 0.3735, 0.8018, 0.3735, 0.8018, 0.3735, 0.999, 0.5523, 0.8018, 0.5523, 0.999, 0.3735, 0.999, 0.3735, 0.8018])
me_cube_001.materials.append(mat_composite)
me_cube_001.use_remesh_fix_poles = True
me_cube_001.use_remesh_preserve_attributes = False
me_cube_001.use_mirror_vertex_groups = False
me_cube_001.update()
me_cube_005 = bpy.data.meshes.new('Cube.005')
me_cube_005.from_pydata([(-2.3, 1.5, -1.0), (-2.4, 1.652, 0.0), (-2.3, 2.3, -1.0), (-2.4, 2.5, 0.0), (-1.5, 1.5, -1.801), (-1.6, 1.652, 0.0), (-1.5, 2.3, -1.0), (-1.6, 2.5, 0.0), (-0.5, 1.5, -1.691), (-0.4, 1.652, 0.0), (-0.5, 2.3, -1.0), (-0.4, 2.5, 0.0), (0.5, 1.5, -1.691), (0.4, 1.652, 0.0), (0.5, 2.3, -1.0), (0.4, 2.5, 0.0), (1.6, 2.5, 0.0), (1.5, 2.3, -1.0), (1.6, 1.652, 0.0), (1.5, 1.5, -1.801), (2.4, 2.5, 0.0), (2.3, 2.3, -1.0), (2.4, 1.652, 0.0), (2.3, 1.5, -1.0)], [], [(0, 1, 3, 2), (2, 3, 7, 6), (6, 7, 5, 4), (4, 5, 1, 0), (2, 6, 4), (7, 3, 1, 5), (8, 9, 11, 10), (10, 11, 15, 14), (14, 15, 13, 12), (12, 13, 9, 8), (10, 14, 12, 8), (15, 11, 9, 13), (19, 21, 23), (16, 18, 22, 20), (21, 19, 17), (19, 23, 22, 18), (17, 19, 18, 16), (21, 17, 16, 20), (23, 21, 20, 22), (4, 0, 2)])
me_cube_005.polygons.foreach_set('use_smooth', [True] * 20)
_k = set([(0, 1), (0, 4), (1, 3), (1, 5), (2, 3), (2, 4), (3, 7), (4, 5), (4, 6), (5, 7), (6, 7), (8, 9), (8, 10), (8, 12), (9, 11), (9, 13), (10, 11), (11, 15), (12, 13), (12, 14), (13, 15), (14, 15), (16, 17), (16, 18), (16, 20), (17, 19), (18, 19), (18, 22), (19, 21), (19, 23), (20, 21), (20, 22), (22, 23)])
me_cube_005.attributes.new('sharp_edge', 'BOOLEAN', 'EDGE').data.foreach_set('value', [ (min(e.vertices), max(e.vertices)) in _k for e in me_cube_005.edges])
_uv = me_cube_005.uv_layers.new(name='UVMap')
_uv.uv.foreach_set('vector', [0.9004, 0.7559, 0.9004, 0.6143, 1.0, 0.6143, 1.0, 0.7559, 1.0, 0.6143, 1.0, 0.7559, 0.9004, 0.7559, 0.9004, 0.6143, 1.0, 0.7559, 0.9004, 0.7559, 0.9004, 0.6143, 1.0, 0.6143, 1.0, 0.6143, 1.0, 0.7559, 0.9004, 0.7559, 0.9004, 0.6143, 0.9004, 0.7559, 0.9004, 0.6143, 1.0, 0.6143, 0.9004, 0.6143, 1.0, 0.6143, 1.0, 0.7559, 0.9004, 0.7559, 0.9004, 0.7559, 0.9004, 0.6143, 1.0, 0.6143, 1.0, 0.7559, 1.0, 0.6143, 1.0, 0.7559, 0.9004, 0.7559, 0.9004, 0.6143, 1.0, 0.7559, 0.9004, 0.7559, 0.9004, 0.6143, 1.0, 0.6143, 1.0, 0.6143, 1.0, 0.7559, 0.9004, 0.7559, 0.9004, 0.6143, 0.9004, 0.7559, 0.9004, 0.6143, 1.0, 0.6143, 1.0, 0.7559, 0.9004, 0.6143, 1.0, 0.6143, 1.0, 0.7559, 0.9004, 0.7559, 1.0, 0.6143, 0.9004, 0.7559, 1.0, 0.7559, 0.9004, 0.6143, 0.9004, 0.7559, 1.0, 0.7559, 1.0, 0.6143, 0.9004, 0.7559, 1.0, 0.6143, 0.9004, 0.6143, 1.0, 0.6143, 0.9004, 0.6143, 0.9004, 0.7559, 1.0, 0.7559, 1.0, 0.7559, 1.0, 0.6143, 0.9004, 0.6143, 0.9004, 0.7559, 1.0, 0.6143, 0.9004, 0.6143, 0.9004, 0.7559, 1.0, 0.7559, 0.9004, 0.7559, 1.0, 0.7559, 1.0, 0.6143, 0.9004, 0.6143, 1.0, 0.6143, 1.0, 0.7559, 0.9004, 0.7559])
me_cube_005.materials.append(mat_composite)
me_cube_005.use_remesh_fix_poles = True
me_cube_005.use_remesh_preserve_attributes = False
me_cube_005.use_mirror_vertex_groups = False
me_cube_005.update()
me_cube_006 = bpy.data.meshes.new('Cube.006')
me_cube_006.from_pydata([(-0.3119, 2.608, -0.559), (-0.3119, 2.608, 0.7013), (0.3119, 2.608, -0.559), (0.3119, 2.608, 0.7013), (-0.4277, 3.388, 0.8852), (-0.5, 3.875, 0.4997), (-0.4788, 3.732, 0.8198), (0.5, 3.875, 0.4997), (0.4277, 3.388, 0.8852), (0.4788, 3.732, 0.8198), (-0.5, 3.875, 0.1861), (-0.4747, 3.705, -0.07515), (-0.4926, 3.825, 0.03249), (0.4747, 3.705, -0.07515), (0.5, 3.875, 0.1861), (0.4926, 3.825, 0.03249)], [], [(13, 15, 14, 7, 9, 8, 3, 2), (2, 3, 1, 0), (10, 5, 7, 14), (11, 13, 2, 0), (4, 8, 9, 6), (6, 9, 7, 5), (8, 4, 1, 3), (13, 11, 12, 15), (15, 12, 10, 14), (0, 1, 4, 6, 5, 10, 12, 11)])
me_cube_006.polygons.foreach_set('use_smooth', [True] * 10)
_k = set([(0, 1), (0, 2), (0, 11), (1, 3), (1, 4), (2, 3), (2, 13), (3, 8), (4, 6), (4, 8), (5, 6), (5, 7), (5, 10), (7, 9), (7, 14), (8, 9), (10, 12), (10, 14), (11, 12), (11, 13), (13, 15), (14, 15)])
me_cube_006.attributes.new('sharp_edge', 'BOOLEAN', 'EDGE').data.foreach_set('value', [ (min(e.vertices), max(e.vertices)) in _k for e in me_cube_006.edges])
_uv = me_cube_006.uv_layers.new(name='UVMap')
_uv.uv.foreach_set('vector', [0.9866, 0.6152, 0.9961, 0.6223, 1.0, 0.641, 1.0, 0.6845, 0.9888, 0.7343, 0.9617, 0.7539, 0.9004, 0.7539, 0.9004, 0.6152, 1.0, 0.6152, 1.0, 0.7539, 0.9004, 0.7539, 0.9004, 0.6152, 1.0, 0.641, 1.0, 0.6845, 0.9004, 0.6845, 0.9004, 0.641, 0.9866, 0.6152, 0.9866, 0.7539, 0.9004, 0.7539, 0.9004, 0.6152, 0.9004, 0.7006, 1.0, 0.7006, 0.9979, 0.7539, 0.9025, 0.7539, 0.9979, 0.7539, 0.9025, 0.7539, 0.9004, 0.6845, 1.0, 0.6845, 1.0, 0.7006, 0.9004, 0.7006, 0.9004, 0.6152, 1.0, 0.6152, 0.9866, 0.7539, 0.9866, 0.6152, 1.0, 0.6163, 1.0, 0.7529, 0.9011, 0.6152, 0.9993, 0.6152, 1.0, 0.641, 0.9004, 0.641, 1.0, 0.6152, 1.0, 0.7539, 0.9387, 0.7539, 0.9116, 0.7343, 0.9004, 0.6845, 0.9004, 0.641, 0.9043, 0.6223, 0.9138, 0.6152])
me_cube_006.materials.append(mat_composite_tintable)
me_cube_006.use_remesh_fix_poles = True
me_cube_006.use_remesh_preserve_attributes = False
me_cube_006.use_mirror_vertex_groups = False
me_cube_006.update()
me_cube_003 = bpy.data.meshes.new('Cube.003')
me_cube_003.from_pydata([(-0.5, 0.5, -1.0), (-0.5, 0.915, 0.5), (-0.5, 1.5, -0.5), (-0.5, 1.5, 0.5), (0.5, 0.5, -1.0), (0.5, 0.915, 0.5), (0.5, 1.5, -0.5), (0.5, 1.5, 0.5)], [], [(0, 1, 3, 2), (2, 3, 7, 6), (6, 7, 5, 4), (4, 5, 1, 0), (2, 6, 4, 0), (7, 3, 1, 5)])
me_cube_003.polygons.foreach_set('use_smooth', [True] * 6)
_k = set([(0, 1), (0, 2), (0, 4), (1, 3), (1, 5), (2, 3), (2, 6), (3, 7), (4, 5), (4, 6), (5, 7), (6, 7)])
me_cube_003.attributes.new('sharp_edge', 'BOOLEAN', 'EDGE').data.foreach_set('value', [ (min(e.vertices), max(e.vertices)) in _k for e in me_cube_003.edges])
_uv = me_cube_003.uv_layers.new(name='UVMap')
_uv.uv.foreach_set('vector', [0.9004, 0.7539, 0.9004, 0.6143, 1.0, 0.6143, 1.0, 0.7539, 0.9004, 0.7539, 0.9004, 0.6143, 1.0, 0.6143, 1.0, 0.7539, 0.9004, 0.7539, 0.9004, 0.6143, 1.0, 0.6143, 1.0, 0.7539, 1.0, 0.6143, 1.0, 0.7539, 0.9004, 0.7539, 0.9004, 0.6143, 1.0, 0.7539, 0.9004, 0.7539, 0.9004, 0.6143, 1.0, 0.6143, 0.9004, 0.6143, 1.0, 0.6143, 1.0, 0.7539, 0.9004, 0.7539])
me_cube_003.materials.append(mat_composite)
me_cube_003.use_remesh_fix_poles = True
me_cube_003.use_remesh_preserve_attributes = False
me_cube_003.use_mirror_vertex_groups = False
me_cube_003.update()
me_cube_002 = bpy.data.meshes.new('Cube.002')
me_cube_002.from_pydata([(-21.23, 0.5, 4.191), (-21.23, -0.5, 4.191), (-2.5, -0.5, 4.191), (-2.5, 0.5, 4.191), (-19.36, 0.5, 4.191), (-4.373, -0.5, 4.191), (-6.246, -0.5, 4.191), (-8.119, -0.5, 4.191), (-9.991, -0.5, 4.191), (-11.86, -0.5, 4.191), (-13.74, -0.5, 4.191), (-15.61, -0.5, 4.191), (-17.48, -0.5, 4.191), (-19.36, -0.5, 4.191), (-17.48, 0.5, 4.191), (-15.61, 0.5, 4.191), (-13.74, 0.5, 4.191), (-11.86, 0.5, 4.191), (-9.991, 0.5, 4.191), (-8.119, 0.5, 4.191), (-6.246, 0.5, 4.191), (-4.373, 0.5, 4.191)], [], [(1, 13, 4, 0), (11, 10, 16, 15), (9, 8, 18, 17), (12, 11, 15, 14), (13, 12, 14, 4), (5, 2, 3, 21), (10, 9, 17, 16), (8, 7, 19, 18), (7, 6, 20, 19), (6, 5, 21, 20)])
_uv = me_cube_002.uv_layers.new(name='UVMap')
_uv.uv.foreach_set('vector', [0.0752, 0.5117, 0.2021, 0.5117, 0.2021, 0.6104, 0.0752, 0.6104, 0.0752, 0.5117, 0.2021, 0.5117, 0.2021, 0.6104, 0.0752, 0.6104, 0.0752, 0.5117, 0.2021, 0.5117, 0.2021, 0.6104, 0.0752, 0.6104, 0.0752, 0.5117, 0.2021, 0.5117, 0.2021, 0.6104, 0.0752, 0.6104, 0.0752, 0.5117, 0.2021, 0.5117, 0.2021, 0.6104, 0.0752, 0.6104, 0.0752, 0.5117, 0.2021, 0.5117, 0.2021, 0.6104, 0.0752, 0.6104, 0.0752, 0.5117, 0.2021, 0.5117, 0.2021, 0.6104, 0.0752, 0.6104, 0.0752, 0.5117, 0.2021, 0.5117, 0.2021, 0.6104, 0.0752, 0.6104, 0.0752, 0.5117, 0.2021, 0.5117, 0.2021, 0.6104, 0.0752, 0.6104, 0.0752, 0.5117, 0.2021, 0.5117, 0.2021, 0.6104, 0.0752, 0.6104])
me_cube_002.materials.append(mat_composite)
me_cube_002.use_remesh_fix_poles = True
me_cube_002.use_remesh_preserve_attributes = False
me_cube_002.use_mirror_vertex_groups = False
me_cube_002.update()
me_plane = bpy.data.meshes.new('Plane')
me_plane.from_pydata([(-0.3, -0.4586, -5.285e-08), (1.0, -0.4586, 0.0), (-0.3, 0.4586, -5.285e-08), (1.0, 0.4586, 0.0), (-0.3, 0.6555, -0.04926), (-0.3, -0.6606, -0.04926), (1.0, 0.6555, -0.04926), (1.0, -0.6606, -0.04926), (-0.3, -0.7589, -0.04926), (-0.3, 0.74, -0.04926), (-0.5177, -0.7589, -0.04926), (-0.5177, 0.74, -0.04926), (-0.3275, 0.74, 0.1757), (-0.2916, 0.74, 0.1353), (-0.3014, 0.74, 0.1628), (-0.2916, -0.7589, 0.1353), (-0.3275, -0.7589, 0.1757), (-0.3014, -0.7589, 0.1628), (-0.4698, -0.7589, 0.1858), (-0.5091, -0.7589, 0.1507), (-0.4969, -0.7589, 0.1766), (-0.5091, 0.74, 0.1507), (-0.4698, 0.74, 0.1858), (-0.4969, 0.74, 0.1766), (-0.2959, 0.4586, 0.05822), (-0.2936, 0.4914, 0.09099), (-0.2943, 0.4682, 0.08139), (-0.2936, -0.4914, 0.09099), (-0.2959, -0.4586, 0.05822), (-0.2943, -0.4682, 0.08139), (-0.2951, -0.6606, 0.05822), (-0.2936, -0.6279, 0.09099), (-0.294, -0.651, 0.08139), (-0.2936, 0.6227, 0.09099), (-0.2951, 0.6555, 0.05822), (-0.294, 0.6459, 0.08139), (1.0, -0.4586, 0.06307), (1.0, -0.4914, 0.09583), (1.0, -0.4682, 0.08624), (1.0, 0.4914, 0.09583), (1.0, 0.4586, 0.06307), (1.0, 0.4682, 0.08624), (1.0, 0.6555, 0.06307), (1.0, 0.6227, 0.09583), (1.0, 0.6459, 0.08624), (1.0, -0.6279, 0.09583), (1.0, -0.6606, 0.06307), (1.0, -0.651, 0.08624), (-0.3, 0.6555, -0.4604), (-0.3, -0.6606, -0.4604), (1.0, 0.6555, -0.4604), (1.0, -0.6606, -0.4604)], [], [(0, 1, 3, 2), (5, 7, 46, 30), (37, 27, 31, 45), (1, 0, 28, 36), (2, 3, 40, 24), (6, 4, 34, 42), (11, 10, 19, 21), (9, 11, 21, 23, 22, 12, 14, 13), (10, 8, 15, 17, 16, 18, 20, 19), (16, 12, 22, 18), (12, 16, 17, 14), (14, 17, 15, 13), (21, 19, 20, 23), (23, 20, 18, 22), (8, 9, 13, 15), (42, 34, 35, 44), (44, 35, 33, 43), (30, 46, 47, 32), (32, 47, 45, 31), (27, 37, 38, 29), (29, 38, 36, 28), (39, 25, 26, 41), (41, 26, 24, 40), (25, 39, 43, 33), (7, 5, 49, 51), (4, 6, 50, 48)])
me_plane.polygons.foreach_set('use_smooth', [True] * 26)
_uv = me_plane.uv_layers.new(name='UVMap')
_uv.uv.foreach_set('vector', [0.7031, 0.09668, 0.7031, 0.0009766, 0.627, 0.0009766, 0.627, 0.09668, 0.1934, 0.3477, 0.1934, 0.2764, 0.209, 0.2754, 0.209, 0.3467, 0.2354, 0.2754, 0.2354, 0.3467, 0.2168, 0.3467, 0.2168, 0.2754, 0.2529, 0.2764, 0.2529, 0.3477, 0.2441, 0.3467, 0.2441, 0.2754, 0.1934, 0.3477, 0.1924, 0.2773, 0.2012, 0.2764, 0.2021, 0.3477, 0.2529, 0.2773, 0.2529, 0.3477, 0.2373, 0.3477, 0.2373, 0.2764, 0.251, 0.2764, 0.251, 0.3477, 0.2354, 0.3477, 0.2354, 0.2764, 0.1943, 0.2188, 0.248, 0.2158, 0.248, 0.2637, 0.2451, 0.2705, 0.2383, 0.2725, 0.2031, 0.2715, 0.1973, 0.2695, 0.1943, 0.2637, 0.25, 0.2744, 0.1953, 0.2725, 0.1953, 0.2266, 0.1973, 0.2207, 0.2041, 0.2158, 0.2402, 0.2158, 0.2471, 0.2178, 0.25, 0.2246, 0.2158, 0.3477, 0.2158, 0.2764, 0.2285, 0.2764, 0.2285, 0.3477, 0.2158, 0.2764, 0.2158, 0.3477, 0.2119, 0.3477, 0.2119, 0.2764, 0.2119, 0.2764, 0.2119, 0.3477, 0.21, 0.3477, 0.21, 0.2764, 0.2354, 0.2764, 0.2354, 0.3477, 0.2305, 0.3477, 0.2305, 0.2764, 0.2305, 0.2764, 0.2305, 0.3477, 0.2285, 0.3477, 0.2285, 0.2764, 0.1924, 0.3477, 0.1924, 0.2764, 0.21, 0.2764, 0.21, 0.3477, 0.2373, 0.2764, 0.2373, 0.3477, 0.2324, 0.3477, 0.2324, 0.2764, 0.2324, 0.2764, 0.2324, 0.3477, 0.2285, 0.3477, 0.2285, 0.2764, 0.209, 0.3467, 0.209, 0.2754, 0.2129, 0.2754, 0.2129, 0.3467, 0.2129, 0.3467, 0.2129, 0.2754, 0.2168, 0.2754, 0.2168, 0.3467, 0.2354, 0.3467, 0.2354, 0.2754, 0.2393, 0.2754, 0.2393, 0.3467, 0.2393, 0.3467, 0.2393, 0.2754, 0.2441, 0.2754, 0.2441, 0.3467, 0.21, 0.2764, 0.2109, 0.3477, 0.2061, 0.3477, 0.2051, 0.2764, 0.2051, 0.2764, 0.2061, 0.3477, 0.2021, 0.3477, 0.2012, 0.2764, 0.2109, 0.3477, 0.21, 0.2764, 0.2285, 0.2764, 0.2285, 0.3477, 0.1914, 0.3477, 0.1914, 0.2754, 0.252, 0.2754, 0.252, 0.3477, 0.1914, 0.3477, 0.1914, 0.2754, 0.2529, 0.2754, 0.2529, 0.3477])
me_plane.materials.append(mat_composite)
me_plane.use_remesh_fix_poles = True
me_plane.use_remesh_preserve_attributes = False
me_plane.use_mirror_vertex_groups = False
me_plane.update()

# ---- objects
ob_wall = bpy.data.objects.new('wall', me_cube)
ob_tower_middle = bpy.data.objects.new('tower.middle', me_cube_001)
ob_tower_middle_top = bpy.data.objects.new('tower.middle.top', me_cube_005)
ob_tower_right_pivot = bpy.data.objects.new('tower.right.pivot', None)
ob_tower_right_top = bpy.data.objects.new('tower.right.top', me_cube_006)
ob_parent = bpy.data.objects.new('parent', None)
ob_tower_left_pivot = bpy.data.objects.new('tower.left.pivot', None)
ob_tower_left_top = bpy.data.objects.new('tower.left.top', me_cube_006)
ob_battlements_left = bpy.data.objects.new('battlements.left', me_cube_003)
ob_wall_001 = bpy.data.objects.new('wall.001', me_cube_002)
ob_battlements_right = bpy.data.objects.new('battlements.right', me_cube_003)
ob_door_left = bpy.data.objects.new('door.left', me_plane)
ob_door_right = bpy.data.objects.new('door.right', me_plane)
ob_door_right_001 = bpy.data.objects.new('door.right.001', me_plane)
ob_door_right_002 = bpy.data.objects.new('door.right.002', me_plane)

# ---- transforms, parenting, visibility, modifiers, constraints
ob_wall.parent = ob_parent
ob_wall.matrix_parent_inverse = Matrix(((1.0, -0.0, 0.0, -5.96e-08), (-0.0, 1.0, -0.0, 0.0), (0.0, -0.0, 1.0, -12.5), (-0.0, 0.0, -0.0, 1.0)))
ob_wall.location = (0.0, 0.0, 5.0)
ob_wall.lineart.crease_threshold = 0.0
_m = ob_wall.modifiers.new('Hops_Mirror', 'MIRROR')
_m.use_axis = (True, True, False)
_m.use_bisect_axis = (True, True, False)
_m.use_bisect_flip_axis = (True, True, False)
_m.use_clip = True
ob_tower_middle.parent = ob_parent
ob_tower_middle.matrix_parent_inverse = Matrix(((1.0, -0.0, 0.0, -5.96e-08), (-0.0, 1.0, -0.0, 0.0), (0.0, -0.0, 1.0, -12.5), (-0.0, 0.0, -0.0, 1.0)))
ob_tower_middle.location = (0.0, 0.0, 5.0)
ob_tower_middle.scale = (1.25, 1.25, 1.0)
ob_tower_middle.show_all_edges = True
ob_tower_middle.lineart.crease_threshold = 0.0
_m = ob_tower_middle.modifiers.new('Auto Smooth', 'NODES')
_m.node_group = ng_auto_smooth
_gi = [s.identifier for s in ng_auto_smooth.interface.items_tree if s.item_type == 'SOCKET' and s.in_out == 'INPUT']
_m[_gi[1]] = 1.047  # Angle
ob_tower_middle_top.parent = ob_parent
ob_tower_middle_top.matrix_parent_inverse = Matrix(((1.0, -0.0, 0.0, -5.96e-08), (-0.0, 1.0, -0.0, 0.0), (0.0, -0.0, 1.0, -12.5), (-0.0, 0.0, -0.0, 1.0)))
ob_tower_middle_top.location = (0.0, 0.0, 12.5)
ob_tower_middle_top.scale = (1.25, 1.25, 1.0)
ob_tower_middle_top.show_all_edges = True
ob_tower_middle_top.lineart.crease_threshold = 0.0
_m = ob_tower_middle_top.modifiers.new('Hops_Mirror', 'MIRROR')
_m.use_axis = (False, True, False)
_m.use_bisect_axis = (False, True, False)
_m.use_clip = True
_m = ob_tower_middle_top.modifiers.new('Auto Smooth', 'NODES')
_m.node_group = ng_auto_smooth
_gi = [s.identifier for s in ng_auto_smooth.interface.items_tree if s.item_type == 'SOCKET' and s.in_out == 'INPUT']
_m[_gi[1]] = 1.047  # Angle
ob_tower_right_pivot.parent = ob_parent
ob_tower_right_pivot.matrix_parent_inverse = Matrix(((1.0, -0.0, 0.0, -5.96e-08), (-0.0, 1.0, -0.0, 0.0), (0.0, -0.0, 1.0, -12.5), (-0.0, 0.0, -0.0, 1.0)))
ob_tower_right_pivot.location = (24.0, 4.47e-08, 11.5)
ob_tower_right_pivot.rotation_euler = (0.0, -0.0, 0.5236)
ob_tower_right_pivot.lineart.crease_threshold = 0.0
ob_tower_right_top.parent = ob_parent
ob_tower_right_top.matrix_parent_inverse = Matrix(((1.0, -0.0, 0.0, -5.96e-08), (-0.0, 1.0, -0.0, 0.0), (0.0, -0.0, 1.0, -12.5), (-0.0, 0.0, -0.0, 1.0)))
ob_tower_right_top.location = (24.0, 0.0, 11.5)
ob_tower_right_top.show_all_edges = True
ob_tower_right_top.lineart.crease_threshold = 0.0
_m = ob_tower_right_top.modifiers.new('Array', 'ARRAY')
_m.count = 14
_m.use_relative_offset = False
_m.use_object_offset = True
_m.offset_object = ob_tower_right_pivot
_m = ob_tower_right_top.modifiers.new('Auto Smooth', 'NODES')
_m.node_group = ng_auto_smooth
_gi = [s.identifier for s in ng_auto_smooth.interface.items_tree if s.item_type == 'SOCKET' and s.in_out == 'INPUT']
_m[_gi[1]] = 1.047  # Angle
ob_parent.location = (0.0, 0.0, 4.0)
ob_parent.lineart.crease_threshold = 0.0
ob_tower_left_pivot.parent = ob_parent
ob_tower_left_pivot.matrix_parent_inverse = Matrix(((1.0, -0.0, 0.0, -5.96e-08), (-0.0, 1.0, -0.0, 0.0), (0.0, -0.0, 1.0, -12.5), (-0.0, 0.0, -0.0, 1.0)))
ob_tower_left_pivot.location = (-24.0, -2.143e-06, 11.5)
ob_tower_left_pivot.rotation_euler = (0.0, -0.0, 3.665)
ob_tower_left_pivot.lineart.crease_threshold = 0.0
ob_tower_left_top.parent = ob_parent
ob_tower_left_top.matrix_parent_inverse = Matrix(((1.0, -0.0, 0.0, -5.96e-08), (-0.0, 1.0, -0.0, 0.0), (0.0, -0.0, 1.0, -12.5), (-0.0, 0.0, -0.0, 1.0)))
ob_tower_left_top.location = (-24.0, -2.098e-06, 11.5)
ob_tower_left_top.rotation_euler = (0.0, -0.0, 3.142)
ob_tower_left_top.show_all_edges = True
ob_tower_left_top.lineart.crease_threshold = 0.0
_m = ob_tower_left_top.modifiers.new('Array', 'ARRAY')
_m.count = 12
_m.use_relative_offset = False
_m.use_object_offset = True
_m.offset_object = ob_tower_left_pivot
_m = ob_tower_left_top.modifiers.new('Auto Smooth', 'NODES')
_m.node_group = ng_auto_smooth
_gi = [s.identifier for s in ng_auto_smooth.interface.items_tree if s.item_type == 'SOCKET' and s.in_out == 'INPUT']
_m[_gi[1]] = 1.047  # Angle
ob_battlements_left.parent = ob_parent
ob_battlements_left.matrix_parent_inverse = Matrix(((1.0, -0.0, 0.0, -5.96e-08), (-0.0, 1.0, -0.0, 0.0), (0.0, -0.0, 1.0, -12.5), (-0.0, 0.0, -0.0, 1.0)))
ob_battlements_left.location = (-4.0, -3.497e-07, 9.75)
ob_battlements_left.rotation_euler = (0.0, -0.0, -3.142)
ob_battlements_left.show_all_edges = True
ob_battlements_left.lineart.crease_threshold = 0.0
_m = ob_battlements_left.modifiers.new('Hops_Mirror', 'MIRROR')
_m.use_axis = (False, True, False)
_m.use_bisect_axis = (False, True, False)
_m.use_clip = True
_m = ob_battlements_left.modifiers.new('Array', 'ARRAY')
_m.count = 9
_m.relative_offset_displace = (2.0, 0.0, 0.0)
_m = ob_battlements_left.modifiers.new('Auto Smooth', 'NODES')
_m.node_group = ng_auto_smooth
_gi = [s.identifier for s in ng_auto_smooth.interface.items_tree if s.item_type == 'SOCKET' and s.in_out == 'INPUT']
_m[_gi[1]] = 1.047  # Angle
ob_wall_001.parent = ob_parent
ob_wall_001.matrix_parent_inverse = Matrix(((1.0, -0.0, 0.0, -5.96e-08), (-0.0, 1.0, -0.0, 0.0), (0.0, -0.0, 1.0, -12.5), (-0.0, 0.0, -0.0, 1.0)))
ob_wall_001.location = (0.0, 0.0, 5.0)
ob_wall_001.lineart.crease_threshold = 0.0
_m = ob_wall_001.modifiers.new('Hops_Mirror', 'MIRROR')
_m.use_bisect_axis = (True, False, False)
_m.use_bisect_flip_axis = (True, False, False)
_m.use_clip = True
ob_battlements_right.parent = ob_parent
ob_battlements_right.matrix_parent_inverse = Matrix(((1.0, -0.0, 0.0, -5.96e-08), (-0.0, 1.0, -0.0, 0.0), (0.0, -0.0, 1.0, -12.5), (-0.0, 0.0, -0.0, 1.0)))
ob_battlements_right.location = (4.0, 6.994e-07, 9.75)
ob_battlements_right.rotation_euler = (0.0, 0.0, 4.768e-07)
ob_battlements_right.show_all_edges = True
ob_battlements_right.lineart.crease_threshold = 0.0
_m = ob_battlements_right.modifiers.new('Hops_Mirror', 'MIRROR')
_m.use_axis = (False, True, False)
_m.use_bisect_axis = (False, True, False)
_m.use_clip = True
_m = ob_battlements_right.modifiers.new('Array', 'ARRAY')
_m.count = 9
_m.relative_offset_displace = (2.0, 0.0, 0.0)
_m = ob_battlements_right.modifiers.new('Auto Smooth', 'NODES')
_m.node_group = ng_auto_smooth
_gi = [s.identifier for s in ng_auto_smooth.interface.items_tree if s.item_type == 'SOCKET' and s.in_out == 'INPUT']
_m[_gi[1]] = 1.047  # Angle
ob_door_left.parent = ob_parent
ob_door_left.matrix_parent_inverse = Matrix(((1.0, -0.0, 0.0, -0.0), (-0.0, 1.0, -0.0, 0.0), (0.0, -0.0, 1.0, -4.0), (-0.0, 0.0, -0.0, 1.0)))
ob_door_left.location = (-20.84, 0.0, 1.714)
ob_door_left.rotation_euler = (-0.0, 1.571, 0.0)
ob_door_left.lineart.crease_threshold = 0.0
ob_door_right.parent = ob_parent
ob_door_right.matrix_parent_inverse = Matrix(((1.0, -0.0, 0.0, -0.0), (-0.0, 1.0, -0.0, 0.0), (0.0, -0.0, 1.0, -4.0), (-0.0, 0.0, -0.0, 1.0)))
ob_door_right.location = (20.84, 1.826e-06, 1.714)
ob_door_right.rotation_euler = (-3.142, 1.571, 0.0)
ob_door_right.lineart.crease_threshold = 0.0
ob_door_right_001.parent = ob_parent
ob_door_right_001.matrix_parent_inverse = Matrix(((1.0, -0.0, 0.0, -0.0), (-0.0, 1.0, -0.0, 0.0), (0.0, -0.0, 1.0, -4.0), (-0.0, 0.0, -0.0, 1.0)))
ob_door_right_001.location = (-2.537, 1.826e-06, 1.714)
ob_door_right_001.rotation_euler = (-3.142, 1.571, 0.0)
ob_door_right_001.lineart.crease_threshold = 0.0
ob_door_right_002.parent = ob_parent
ob_door_right_002.matrix_parent_inverse = Matrix(((1.0, -0.0, 0.0, -0.0), (-0.0, 1.0, -0.0, 0.0), (0.0, -0.0, 1.0, -4.0), (-0.0, 0.0, -0.0, 1.0)))
ob_door_right_002.location = (2.537, -1.604e-06, 1.714)
ob_door_right_002.rotation_euler = (-6.283, 1.571, 0.0)
ob_door_right_002.lineart.crease_threshold = 0.0

# ---- collection membership
col_wall.objects.link(ob_wall)
col_wall.objects.link(ob_tower_middle)
col_wall.objects.link(ob_tower_middle_top)
col_wall.objects.link(ob_tower_right_pivot)
col_wall.objects.link(ob_tower_right_top)
col_wall.objects.link(ob_parent)
col_wall.objects.link(ob_tower_left_pivot)
col_wall.objects.link(ob_tower_left_top)
col_wall.objects.link(ob_battlements_left)
col_wall.objects.link(ob_wall_001)
col_wall.objects.link(ob_battlements_right)
col_wall.objects.link(ob_door_left)
col_wall.objects.link(ob_door_right)
col_wall.objects.link(ob_door_right_001)
col_wall.objects.link(ob_door_right_002)

# ---- scene / render settings (as saved in the file)
scene.frame_start = 1; scene.frame_end = 60; scene.frame_set(35)
scene.render.engine = 'BLENDER_EEVEE_NEXT'
scene.render.fps = 60
scene.render.dither_intensity = 0.0
scene.cycles.feature_set = 'EXPERIMENTAL'
scene.cycles.use_denoising = False
scene.cycles.samples = 128
scene.cycles.sampling_pattern = 'TABULATED_SOBOL'
scene.cycles.use_adaptive_sampling = False
scene.cycles.use_light_tree = False
scene.cycles.bake_type = 'ENVIRONMENT'
scene.eevee.use_volumetric_shadows = True
scene.eevee.use_gtao = True
scene.eevee.use_raytracing = True
scene.view_settings.look = 'Medium High Contrast'
scene.view_settings.view_transform = 'Filmic'
bpy.context.view_layer.update()

# ---- added for rendering (the .blend has no active camera and no usable light): camera, sun
cam_auto = bpy.data.cameras.new('AutoCamera')
cam_auto.lens = 50.0
cam_auto.sensor_width = 36.0
cam_auto.clip_end = 1249.81
ob_auto_camera = bpy.data.objects.new('AutoCamera', cam_auto)
scene.collection.objects.link(ob_auto_camera)
ob_auto_camera.location = (71.2145, -85.4574, 34.7216)
ob_auto_camera.rotation_euler = (1.09748, -7.21219e-08, 0.694738)
scene.camera = ob_auto_camera
light_auto_sun = bpy.data.lights.new('AutoSun', 'SUN')
light_auto_sun.energy = 3.0
light_auto_sun.angle = 0.0523599
ob_auto_sun = bpy.data.objects.new('AutoSun', light_auto_sun)
scene.collection.objects.link(ob_auto_sun)
ob_auto_sun.rotation_euler = (0.872665, 0.174533, 0.523599)
bpy.context.view_layer.update()
